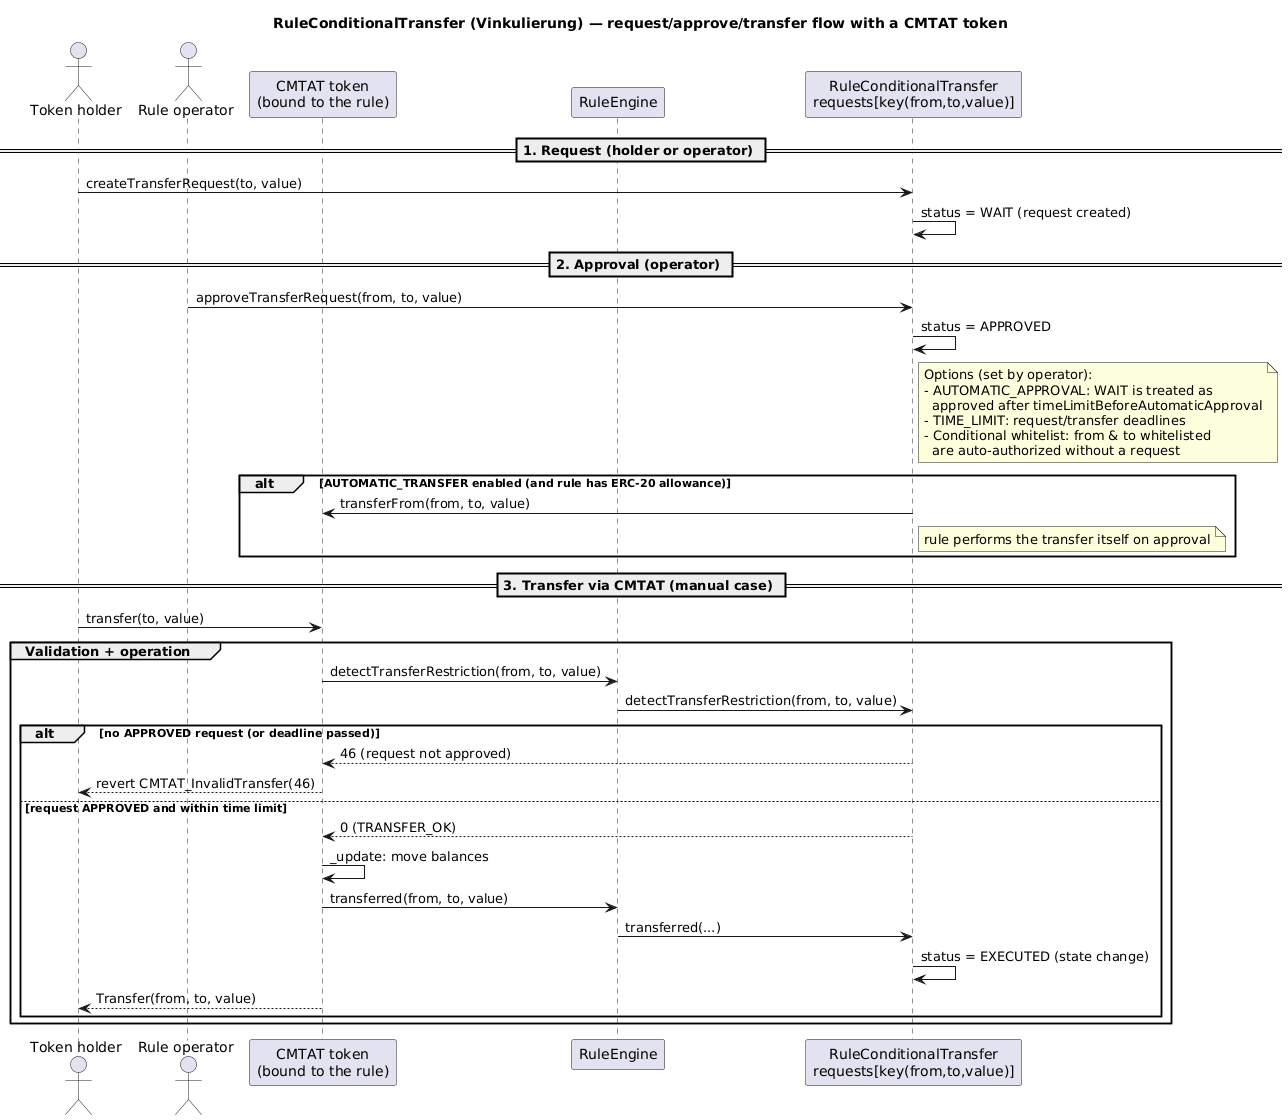

The diagram above was rendered by PlantUML. Its source (embedded in the PNG):
@startuml
title RuleConditionalTransfer (Vinkulierung) — request/approve/transfer flow with a CMTAT token

actor "Token holder" as holder
actor "Rule operator" as op
participant "CMTAT token\n(bound to the rule)" as cmtat
participant "RuleEngine" as engine
participant "RuleConditionalTransfer\nrequests[key(from,to,value)]" as rule

== 1. Request (holder or operator) ==
holder -> rule : createTransferRequest(to, value)
rule -> rule : status = WAIT (request created)

== 2. Approval (operator) ==
op -> rule : approveTransferRequest(from, to, value)
rule -> rule : status = APPROVED
note right of rule
  Options (set by operator):
  - AUTOMATIC_APPROVAL: WAIT is treated as
    approved after timeLimitBeforeAutomaticApproval
  - TIME_LIMIT: request/transfer deadlines
  - Conditional whitelist: from & to whitelisted
    are auto-authorized without a request
end note

alt AUTOMATIC_TRANSFER enabled (and rule has ERC-20 allowance)
  rule -> cmtat : transferFrom(from, to, value)
  note right of rule : rule performs the transfer itself on approval
end

== 3. Transfer via CMTAT (manual case) ==
holder -> cmtat : transfer(to, value)

group Validation + operation
  cmtat -> engine : detectTransferRestriction(from, to, value)
  engine -> rule : detectTransferRestriction(from, to, value)
  alt no APPROVED request (or deadline passed)
    rule --> cmtat : 46 (request not approved)
    cmtat --> holder : revert CMTAT_InvalidTransfer(46)
  else request APPROVED and within time limit
    rule --> cmtat : 0 (TRANSFER_OK)
    cmtat -> cmtat : _update: move balances
    cmtat -> engine : transferred(from, to, value)
    engine -> rule : transferred(...)
    rule -> rule : status = EXECUTED (state change)
    cmtat --> holder : Transfer(from, to, value)
  end
end
@enduml